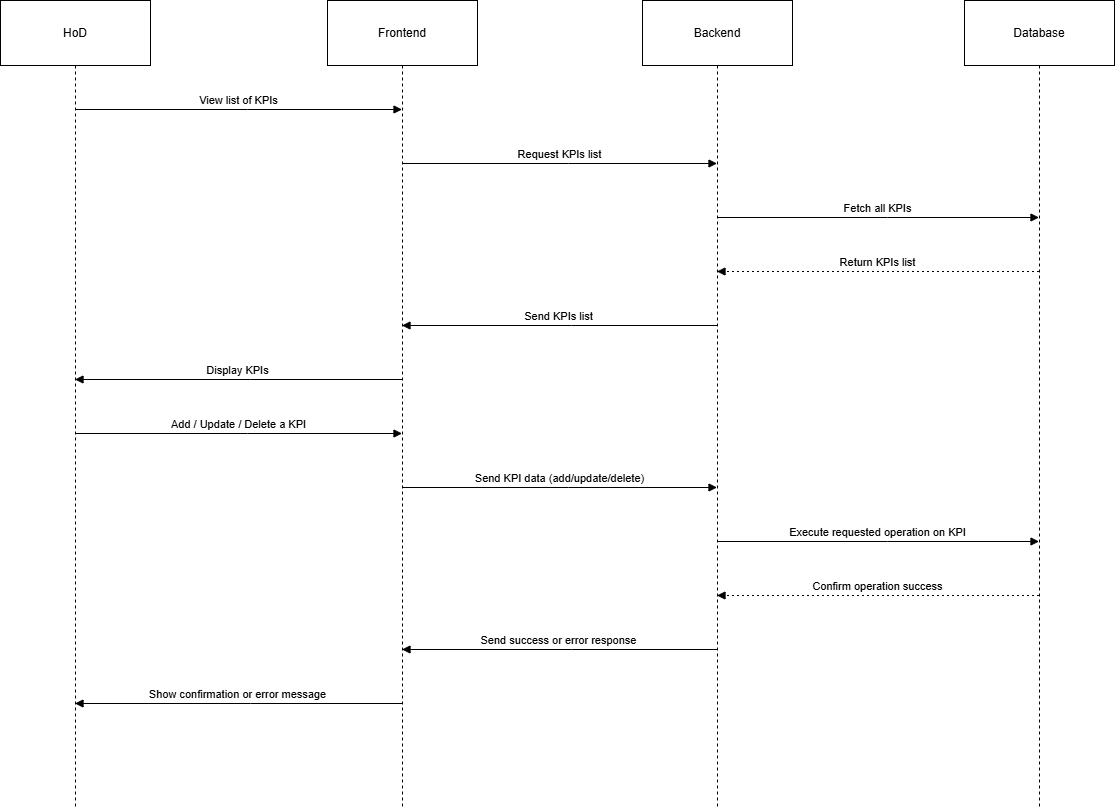

The diagram above was exported from draw.io. Its source (the exported page's mxGraphModel, read from the mxfile embedded in the PNG):
<mxGraphModel dx="1281" dy="674" grid="1" gridSize="10" guides="1" tooltips="1" connect="1" arrows="1" fold="1" page="1" pageScale="1" pageWidth="850" pageHeight="1100" math="0" shadow="0">
  <root>
    <mxCell id="0" />
    <mxCell id="1" parent="0" />
    <mxCell id="n25RrCng6cvDmy_OmuMg-1" value="HoD" style="shape=umlLifeline;perimeter=lifelinePerimeter;whiteSpace=wrap;container=1;dropTarget=0;collapsible=0;recursiveResize=0;outlineConnect=0;portConstraint=eastwest;newEdgeStyle={&quot;edgeStyle&quot;:&quot;elbowEdgeStyle&quot;,&quot;elbow&quot;:&quot;vertical&quot;,&quot;curved&quot;:0,&quot;rounded&quot;:0};size=65;" parent="1" vertex="1">
      <mxGeometry x="20" y="20" width="150" height="808" as="geometry" />
    </mxCell>
    <mxCell id="n25RrCng6cvDmy_OmuMg-2" value="Frontend" style="shape=umlLifeline;perimeter=lifelinePerimeter;whiteSpace=wrap;container=1;dropTarget=0;collapsible=0;recursiveResize=0;outlineConnect=0;portConstraint=eastwest;newEdgeStyle={&quot;edgeStyle&quot;:&quot;elbowEdgeStyle&quot;,&quot;elbow&quot;:&quot;vertical&quot;,&quot;curved&quot;:0,&quot;rounded&quot;:0};size=65;" parent="1" vertex="1">
      <mxGeometry x="347" y="20" width="150" height="808" as="geometry" />
    </mxCell>
    <mxCell id="n25RrCng6cvDmy_OmuMg-3" value="Backend" style="shape=umlLifeline;perimeter=lifelinePerimeter;whiteSpace=wrap;container=1;dropTarget=0;collapsible=0;recursiveResize=0;outlineConnect=0;portConstraint=eastwest;newEdgeStyle={&quot;edgeStyle&quot;:&quot;elbowEdgeStyle&quot;,&quot;elbow&quot;:&quot;vertical&quot;,&quot;curved&quot;:0,&quot;rounded&quot;:0};size=65;" parent="1" vertex="1">
      <mxGeometry x="662" y="20" width="150" height="808" as="geometry" />
    </mxCell>
    <mxCell id="n25RrCng6cvDmy_OmuMg-4" value="Database" style="shape=umlLifeline;perimeter=lifelinePerimeter;whiteSpace=wrap;container=1;dropTarget=0;collapsible=0;recursiveResize=0;outlineConnect=0;portConstraint=eastwest;newEdgeStyle={&quot;edgeStyle&quot;:&quot;elbowEdgeStyle&quot;,&quot;elbow&quot;:&quot;vertical&quot;,&quot;curved&quot;:0,&quot;rounded&quot;:0};size=65;" parent="1" vertex="1">
      <mxGeometry x="984" y="20" width="150" height="808" as="geometry" />
    </mxCell>
    <mxCell id="n25RrCng6cvDmy_OmuMg-5" value="View list of KPIs" style="verticalAlign=bottom;edgeStyle=elbowEdgeStyle;elbow=vertical;curved=0;rounded=0;endArrow=block;" parent="1" source="n25RrCng6cvDmy_OmuMg-1" target="n25RrCng6cvDmy_OmuMg-2" edge="1">
      <mxGeometry relative="1" as="geometry">
        <Array as="points">
          <mxPoint x="267" y="129" />
        </Array>
      </mxGeometry>
    </mxCell>
    <mxCell id="n25RrCng6cvDmy_OmuMg-6" value="Request KPIs list" style="verticalAlign=bottom;edgeStyle=elbowEdgeStyle;elbow=vertical;curved=0;rounded=0;endArrow=block;" parent="1" source="n25RrCng6cvDmy_OmuMg-2" target="n25RrCng6cvDmy_OmuMg-3" edge="1">
      <mxGeometry relative="1" as="geometry">
        <Array as="points">
          <mxPoint x="588" y="183" />
        </Array>
      </mxGeometry>
    </mxCell>
    <mxCell id="n25RrCng6cvDmy_OmuMg-7" value="Fetch all KPIs" style="verticalAlign=bottom;edgeStyle=elbowEdgeStyle;elbow=vertical;curved=0;rounded=0;endArrow=block;" parent="1" source="n25RrCng6cvDmy_OmuMg-3" target="n25RrCng6cvDmy_OmuMg-4" edge="1">
      <mxGeometry relative="1" as="geometry">
        <Array as="points">
          <mxPoint x="907" y="237" />
        </Array>
      </mxGeometry>
    </mxCell>
    <mxCell id="n25RrCng6cvDmy_OmuMg-8" value="Return KPIs list" style="verticalAlign=bottom;edgeStyle=elbowEdgeStyle;elbow=vertical;curved=0;rounded=0;dashed=1;dashPattern=2 3;endArrow=block;" parent="1" source="n25RrCng6cvDmy_OmuMg-4" target="n25RrCng6cvDmy_OmuMg-3" edge="1">
      <mxGeometry relative="1" as="geometry">
        <Array as="points">
          <mxPoint x="910" y="291" />
        </Array>
      </mxGeometry>
    </mxCell>
    <mxCell id="n25RrCng6cvDmy_OmuMg-9" value="Send KPIs list" style="verticalAlign=bottom;edgeStyle=elbowEdgeStyle;elbow=vertical;curved=0;rounded=0;endArrow=block;" parent="1" source="n25RrCng6cvDmy_OmuMg-3" target="n25RrCng6cvDmy_OmuMg-2" edge="1">
      <mxGeometry relative="1" as="geometry">
        <Array as="points">
          <mxPoint x="591" y="345" />
        </Array>
      </mxGeometry>
    </mxCell>
    <mxCell id="n25RrCng6cvDmy_OmuMg-10" value="Display KPIs" style="verticalAlign=bottom;edgeStyle=elbowEdgeStyle;elbow=vertical;curved=0;rounded=0;endArrow=block;" parent="1" source="n25RrCng6cvDmy_OmuMg-2" target="n25RrCng6cvDmy_OmuMg-1" edge="1">
      <mxGeometry relative="1" as="geometry">
        <Array as="points">
          <mxPoint x="270" y="399" />
        </Array>
      </mxGeometry>
    </mxCell>
    <mxCell id="n25RrCng6cvDmy_OmuMg-11" value="Add / Update / Delete a KPI" style="verticalAlign=bottom;edgeStyle=elbowEdgeStyle;elbow=vertical;curved=0;rounded=0;endArrow=block;" parent="1" source="n25RrCng6cvDmy_OmuMg-1" target="n25RrCng6cvDmy_OmuMg-2" edge="1">
      <mxGeometry relative="1" as="geometry">
        <Array as="points">
          <mxPoint x="267" y="453" />
        </Array>
      </mxGeometry>
    </mxCell>
    <mxCell id="n25RrCng6cvDmy_OmuMg-12" value="Send KPI data (add/update/delete)" style="verticalAlign=bottom;edgeStyle=elbowEdgeStyle;elbow=vertical;curved=0;rounded=0;endArrow=block;" parent="1" source="n25RrCng6cvDmy_OmuMg-2" target="n25RrCng6cvDmy_OmuMg-3" edge="1">
      <mxGeometry relative="1" as="geometry">
        <Array as="points">
          <mxPoint x="588" y="507" />
        </Array>
      </mxGeometry>
    </mxCell>
    <mxCell id="n25RrCng6cvDmy_OmuMg-13" value="Execute requested operation on KPI" style="verticalAlign=bottom;edgeStyle=elbowEdgeStyle;elbow=vertical;curved=0;rounded=0;endArrow=block;" parent="1" source="n25RrCng6cvDmy_OmuMg-3" target="n25RrCng6cvDmy_OmuMg-4" edge="1">
      <mxGeometry relative="1" as="geometry">
        <Array as="points">
          <mxPoint x="907" y="561" />
        </Array>
      </mxGeometry>
    </mxCell>
    <mxCell id="n25RrCng6cvDmy_OmuMg-14" value="Confirm operation success" style="verticalAlign=bottom;edgeStyle=elbowEdgeStyle;elbow=vertical;curved=0;rounded=0;dashed=1;dashPattern=2 3;endArrow=block;" parent="1" source="n25RrCng6cvDmy_OmuMg-4" target="n25RrCng6cvDmy_OmuMg-3" edge="1">
      <mxGeometry relative="1" as="geometry">
        <Array as="points">
          <mxPoint x="910" y="615" />
        </Array>
      </mxGeometry>
    </mxCell>
    <mxCell id="n25RrCng6cvDmy_OmuMg-15" value="Send success or error response" style="verticalAlign=bottom;edgeStyle=elbowEdgeStyle;elbow=vertical;curved=0;rounded=0;endArrow=block;" parent="1" source="n25RrCng6cvDmy_OmuMg-3" target="n25RrCng6cvDmy_OmuMg-2" edge="1">
      <mxGeometry relative="1" as="geometry">
        <Array as="points">
          <mxPoint x="591" y="669" />
        </Array>
      </mxGeometry>
    </mxCell>
    <mxCell id="n25RrCng6cvDmy_OmuMg-16" value="Show confirmation or error message" style="verticalAlign=bottom;edgeStyle=elbowEdgeStyle;elbow=vertical;curved=0;rounded=0;endArrow=block;" parent="1" source="n25RrCng6cvDmy_OmuMg-2" target="n25RrCng6cvDmy_OmuMg-1" edge="1">
      <mxGeometry relative="1" as="geometry">
        <Array as="points">
          <mxPoint x="270" y="723" />
        </Array>
      </mxGeometry>
    </mxCell>
  </root>
</mxGraphModel>